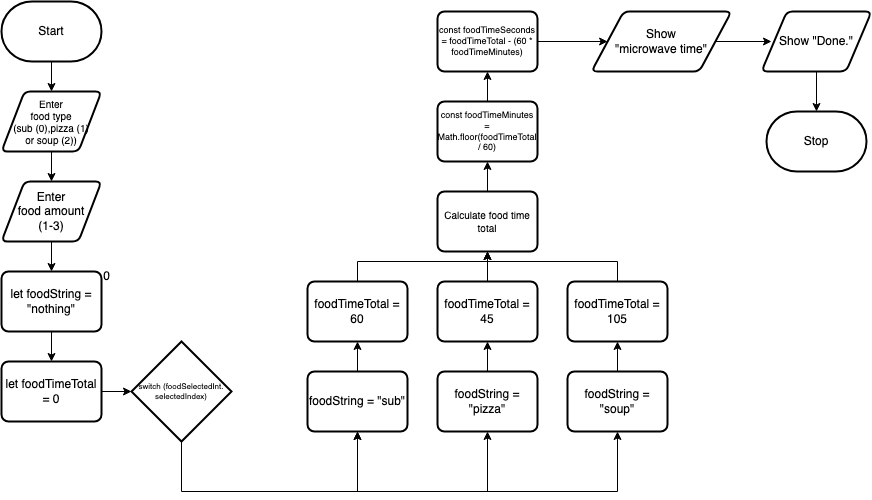

The diagram above was exported from draw.io. Its source (the exported page's mxGraphModel, read from the mxfile embedded in the PNG):
<mxGraphModel dx="1086" dy="740" grid="1" gridSize="10" guides="1" tooltips="1" connect="1" arrows="1" fold="1" page="1" pageScale="1" pageWidth="827" pageHeight="1169" math="0" shadow="0">
  <root>
    <mxCell id="0" />
    <mxCell id="1" parent="0" />
    <mxCell id="6" style="edgeStyle=none;html=1;entryX=0.5;entryY=0;entryDx=0;entryDy=0;" parent="1" target="4" edge="1">
      <mxGeometry relative="1" as="geometry">
        <mxPoint x="270" y="250" as="sourcePoint" />
      </mxGeometry>
    </mxCell>
    <mxCell id="26" style="edgeStyle=none;html=1;entryX=0.5;entryY=0;entryDx=0;entryDy=0;" parent="1" source="4" target="25" edge="1">
      <mxGeometry relative="1" as="geometry" />
    </mxCell>
    <mxCell id="4" value="Enter&lt;br style=&quot;font-size: 10px;&quot;&gt;food type&lt;br style=&quot;font-size: 10px;&quot;&gt;(sub (0),pizza (1)&lt;br&gt;or soup (2))" style="shape=parallelogram;html=1;strokeWidth=2;perimeter=parallelogramPerimeter;whiteSpace=wrap;rounded=1;arcSize=12;size=0.23;fontSize=10;" parent="1" vertex="1">
      <mxGeometry x="220" y="280" width="100" height="60" as="geometry" />
    </mxCell>
    <mxCell id="29" style="edgeStyle=none;html=1;" parent="1" source="5" edge="1">
      <mxGeometry relative="1" as="geometry">
        <mxPoint x="270" y="550" as="targetPoint" />
      </mxGeometry>
    </mxCell>
    <mxCell id="5" value="let foodString = &quot;nothing&quot;" style="rounded=1;whiteSpace=wrap;html=1;absoluteArcSize=1;arcSize=14;strokeWidth=2;" parent="1" vertex="1">
      <mxGeometry x="220" y="460" width="100" height="60" as="geometry" />
    </mxCell>
    <mxCell id="61" style="edgeStyle=none;html=1;" edge="1" parent="1" source="14">
      <mxGeometry relative="1" as="geometry">
        <mxPoint x="990" y="230" as="targetPoint" />
      </mxGeometry>
    </mxCell>
    <mxCell id="14" value="Show &lt;br&gt;&quot;microwave time&quot;" style="shape=parallelogram;html=1;strokeWidth=2;perimeter=parallelogramPerimeter;whiteSpace=wrap;rounded=1;arcSize=12;size=0.23;" parent="1" vertex="1">
      <mxGeometry x="810" y="200" width="140" height="60" as="geometry" />
    </mxCell>
    <mxCell id="60" style="edgeStyle=none;html=1;entryX=0.5;entryY=0;entryDx=0;entryDy=0;entryPerimeter=0;" edge="1" parent="1" source="15" target="59">
      <mxGeometry relative="1" as="geometry" />
    </mxCell>
    <mxCell id="15" value="Show &quot;Done.&quot;" style="shape=parallelogram;html=1;strokeWidth=2;perimeter=parallelogramPerimeter;whiteSpace=wrap;rounded=1;arcSize=12;size=0.23;" parent="1" vertex="1">
      <mxGeometry x="980" y="200" width="110" height="60" as="geometry" />
    </mxCell>
    <mxCell id="40" style="edgeStyle=none;html=1;entryX=0.5;entryY=1;entryDx=0;entryDy=0;fontSize=10;rounded=0;" parent="1" target="31" edge="1">
      <mxGeometry relative="1" as="geometry">
        <Array as="points">
          <mxPoint x="576" y="680" />
        </Array>
        <mxPoint x="496" y="680" as="sourcePoint" />
      </mxGeometry>
    </mxCell>
    <mxCell id="41" style="edgeStyle=none;rounded=0;html=1;entryX=0.5;entryY=1;entryDx=0;entryDy=0;fontSize=10;" parent="1" target="35" edge="1">
      <mxGeometry relative="1" as="geometry">
        <Array as="points">
          <mxPoint x="706" y="680" />
        </Array>
        <mxPoint x="496" y="680" as="sourcePoint" />
      </mxGeometry>
    </mxCell>
    <mxCell id="42" style="edgeStyle=none;rounded=0;html=1;entryX=0.5;entryY=1;entryDx=0;entryDy=0;fontSize=10;" parent="1" target="38" edge="1">
      <mxGeometry relative="1" as="geometry">
        <Array as="points">
          <mxPoint x="836" y="680" />
        </Array>
        <mxPoint x="496" y="680" as="sourcePoint" />
      </mxGeometry>
    </mxCell>
    <mxCell id="62" style="edgeStyle=none;html=1;entryX=0.5;entryY=1;entryDx=0;entryDy=0;rounded=0;" edge="1" parent="1" source="17" target="31">
      <mxGeometry relative="1" as="geometry">
        <Array as="points">
          <mxPoint x="400" y="680" />
          <mxPoint x="576" y="680" />
          <mxPoint x="576" y="650" />
        </Array>
      </mxGeometry>
    </mxCell>
    <mxCell id="17" value="switch (foodSelectedInt.&lt;br&gt;selectedIndex)" style="strokeWidth=2;html=1;shape=mxgraph.flowchart.decision;whiteSpace=wrap;fontSize=8;" parent="1" vertex="1">
      <mxGeometry x="350" y="530" width="100" height="100" as="geometry" />
    </mxCell>
    <mxCell id="19" value="0" style="text;html=1;align=center;verticalAlign=middle;resizable=0;points=[];autosize=1;strokeColor=none;fillColor=none;fontSize=12;" parent="1" vertex="1">
      <mxGeometry x="310" y="450" width="30" height="30" as="geometry" />
    </mxCell>
    <mxCell id="28" style="edgeStyle=none;html=1;entryX=0.5;entryY=0;entryDx=0;entryDy=0;" parent="1" source="25" target="5" edge="1">
      <mxGeometry relative="1" as="geometry" />
    </mxCell>
    <mxCell id="25" value="Enter&lt;br&gt;food amount&lt;br&gt;(1-3)" style="shape=parallelogram;html=1;strokeWidth=2;perimeter=parallelogramPerimeter;whiteSpace=wrap;rounded=1;arcSize=12;size=0.23;" parent="1" vertex="1">
      <mxGeometry x="220" y="370" width="100" height="60" as="geometry" />
    </mxCell>
    <mxCell id="30" style="edgeStyle=none;html=1;entryX=0;entryY=0.5;entryDx=0;entryDy=0;entryPerimeter=0;" parent="1" source="27" target="17" edge="1">
      <mxGeometry relative="1" as="geometry" />
    </mxCell>
    <mxCell id="27" value="let foodTimeTotal = 0" style="rounded=1;whiteSpace=wrap;html=1;absoluteArcSize=1;arcSize=14;strokeWidth=2;" parent="1" vertex="1">
      <mxGeometry x="220" y="550" width="100" height="60" as="geometry" />
    </mxCell>
    <mxCell id="33" style="edgeStyle=none;html=1;entryX=0.5;entryY=1;entryDx=0;entryDy=0;fontSize=10;" parent="1" source="31" target="32" edge="1">
      <mxGeometry relative="1" as="geometry" />
    </mxCell>
    <mxCell id="31" value="foodString = &quot;sub&quot;" style="rounded=1;whiteSpace=wrap;html=1;absoluteArcSize=1;arcSize=14;strokeWidth=2;" parent="1" vertex="1">
      <mxGeometry x="526" y="560" width="100" height="60" as="geometry" />
    </mxCell>
    <mxCell id="45" style="edgeStyle=none;rounded=0;html=1;entryX=0.5;entryY=1;entryDx=0;entryDy=0;fontSize=7;" parent="1" source="32" target="43" edge="1">
      <mxGeometry relative="1" as="geometry">
        <Array as="points">
          <mxPoint x="576" y="450" />
          <mxPoint x="706" y="450" />
        </Array>
      </mxGeometry>
    </mxCell>
    <mxCell id="32" value="foodTimeTotal = 60" style="rounded=1;whiteSpace=wrap;html=1;absoluteArcSize=1;arcSize=14;strokeWidth=2;" parent="1" vertex="1">
      <mxGeometry x="526" y="470" width="100" height="60" as="geometry" />
    </mxCell>
    <mxCell id="34" style="edgeStyle=none;html=1;entryX=0.5;entryY=1;entryDx=0;entryDy=0;fontSize=10;" parent="1" source="35" target="36" edge="1">
      <mxGeometry relative="1" as="geometry" />
    </mxCell>
    <mxCell id="35" value="foodString = &quot;pizza&quot;" style="rounded=1;whiteSpace=wrap;html=1;absoluteArcSize=1;arcSize=14;strokeWidth=2;" parent="1" vertex="1">
      <mxGeometry x="656" y="560" width="100" height="60" as="geometry" />
    </mxCell>
    <mxCell id="44" style="edgeStyle=none;rounded=0;html=1;entryX=0.5;entryY=1;entryDx=0;entryDy=0;fontSize=7;" parent="1" source="36" target="43" edge="1">
      <mxGeometry relative="1" as="geometry" />
    </mxCell>
    <mxCell id="36" value="foodTimeTotal = 45" style="rounded=1;whiteSpace=wrap;html=1;absoluteArcSize=1;arcSize=14;strokeWidth=2;" parent="1" vertex="1">
      <mxGeometry x="656" y="470" width="100" height="60" as="geometry" />
    </mxCell>
    <mxCell id="37" style="edgeStyle=none;html=1;entryX=0.5;entryY=1;entryDx=0;entryDy=0;fontSize=10;" parent="1" source="38" target="39" edge="1">
      <mxGeometry relative="1" as="geometry" />
    </mxCell>
    <mxCell id="38" value="foodString = &quot;soup&quot;" style="rounded=1;whiteSpace=wrap;html=1;absoluteArcSize=1;arcSize=14;strokeWidth=2;" parent="1" vertex="1">
      <mxGeometry x="786" y="560" width="100" height="60" as="geometry" />
    </mxCell>
    <mxCell id="46" style="edgeStyle=none;rounded=0;html=1;fontSize=7;" parent="1" source="39" edge="1">
      <mxGeometry relative="1" as="geometry">
        <mxPoint x="706" y="440" as="targetPoint" />
        <Array as="points">
          <mxPoint x="836" y="450" />
          <mxPoint x="706" y="450" />
        </Array>
      </mxGeometry>
    </mxCell>
    <mxCell id="39" value="foodTimeTotal = 105" style="rounded=1;whiteSpace=wrap;html=1;absoluteArcSize=1;arcSize=14;strokeWidth=2;" parent="1" vertex="1">
      <mxGeometry x="786" y="470" width="100" height="60" as="geometry" />
    </mxCell>
    <mxCell id="52" style="edgeStyle=none;rounded=0;html=1;fontSize=9;" parent="1" source="43" target="48" edge="1">
      <mxGeometry relative="1" as="geometry" />
    </mxCell>
    <mxCell id="43" value="&lt;font style=&quot;font-size: 10px;&quot;&gt;Calculate food time total&lt;/font&gt;" style="rounded=1;whiteSpace=wrap;html=1;absoluteArcSize=1;arcSize=14;strokeWidth=2;fontSize=7;" parent="1" vertex="1">
      <mxGeometry x="656" y="380" width="100" height="60" as="geometry" />
    </mxCell>
    <mxCell id="53" style="edgeStyle=none;rounded=0;html=1;fontSize=9;" parent="1" source="48" target="51" edge="1">
      <mxGeometry relative="1" as="geometry" />
    </mxCell>
    <mxCell id="48" value="const foodTimeMinutes = Math.floor(foodTimeTotal / 60)" style="rounded=1;whiteSpace=wrap;html=1;absoluteArcSize=1;arcSize=14;strokeWidth=2;fontSize=9;" parent="1" vertex="1">
      <mxGeometry x="656" y="290" width="100" height="60" as="geometry" />
    </mxCell>
    <mxCell id="58" style="edgeStyle=none;html=1;" edge="1" parent="1" source="51" target="14">
      <mxGeometry relative="1" as="geometry" />
    </mxCell>
    <mxCell id="51" value="const foodTimeSeconds = foodTimeTotal - (60 * foodTimeMinutes)" style="rounded=1;whiteSpace=wrap;html=1;absoluteArcSize=1;arcSize=14;strokeWidth=2;fontSize=9;" parent="1" vertex="1">
      <mxGeometry x="656" y="200" width="100" height="60" as="geometry" />
    </mxCell>
    <mxCell id="57" value="Start" style="strokeWidth=2;html=1;shape=mxgraph.flowchart.terminator;whiteSpace=wrap;" vertex="1" parent="1">
      <mxGeometry x="220" y="190" width="100" height="60" as="geometry" />
    </mxCell>
    <mxCell id="59" value="Stop" style="strokeWidth=2;html=1;shape=mxgraph.flowchart.terminator;whiteSpace=wrap;" vertex="1" parent="1">
      <mxGeometry x="985" y="300" width="100" height="60" as="geometry" />
    </mxCell>
  </root>
</mxGraphModel>